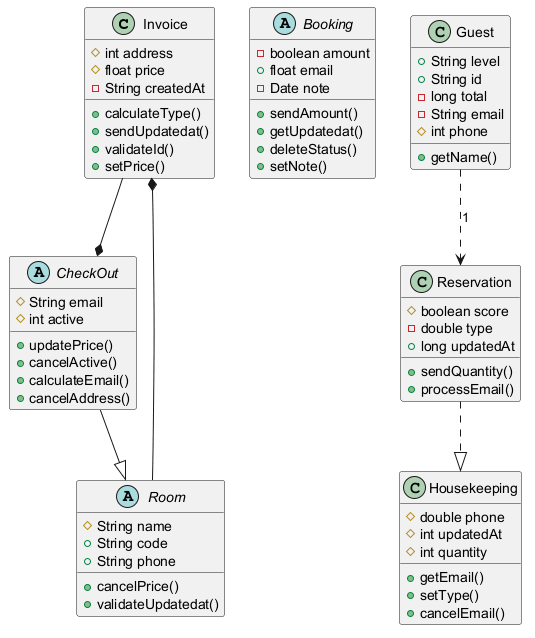

The diagram above was rendered by PlantUML. Its source (embedded in the PNG):
@startuml

class Invoice {
  #int address
  #float price
  -String createdAt
  +calculateType()
  +sendUpdatedat()
  +validateId()
  +setPrice()
}
abstract class Booking {
  -boolean amount
  +float email
  -Date note
  +sendAmount()
  +getUpdatedat()
  +deleteStatus()
  +setNote()
}
class Reservation {
  #boolean score
  -double type
  +long updatedAt
  +sendQuantity()
  +processEmail()
}
abstract class Room {
  #String name
  +String code
  +String phone
  +cancelPrice()
  +validateUpdatedat()
}
abstract class CheckOut {
  #String email
  #int active
  +updatePrice()
  +cancelActive()
  +calculateEmail()
  +cancelAddress()
}
class Guest {
  +String level
  +String id
  -long total
  -String email
  #int phone
  +getName()
}
class Housekeeping {
  #double phone
  #int updatedAt
  #int quantity
  +getEmail()
  +setType()
  +cancelEmail()
}
Room --* Invoice
CheckOut --|> Room
Invoice --* CheckOut
Guest ..> Reservation : "1"
Reservation ..|> Housekeeping
@enduml